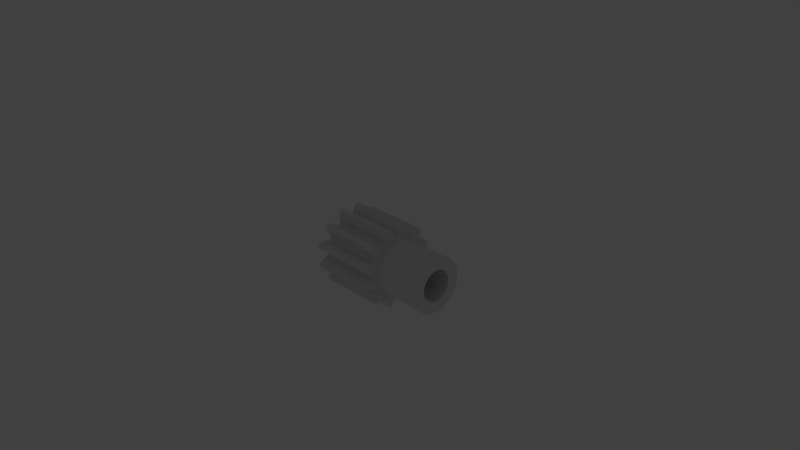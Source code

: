 # Source: gear.d.pitch_.018__.mass_.040__.material_steel.c45__.module_1.5__.torque_3.8__.w_.017__bore.d_.008__hub.d_.014__.w_.013.blend  (saved by Blender 2.74.0; exported with 4.5.12 LTS)
import bpy
from mathutils import Matrix  # noqa: F401  (used for matrix-valued properties, if any)

bpy.ops.wm.read_factory_settings(use_empty=True)
scene = bpy.context.scene
scene.name = 'Scene'

# ---- collections
col_collection_1 = bpy.data.collections.new('Collection 1'); scene.collection.children.link(col_collection_1)
col_collection_11 = bpy.data.collections.new('Collection 11'); scene.collection.children.link(col_collection_11)
col_collection_11.hide_render = True
col_collection_11.hide_viewport = True
col_group = bpy.data.collections.new('Group')  # instanced only; not linked into the scene

# ---- world
world_world = bpy.data.worlds.new('World'); scene.world = world_world
world_world.color = (0.05088, 0.05088, 0.05088)
world_world.use_sun_shadow = False
world_world.sun_shadow_jitter_overblur = 0.0
world_world.cycles.sampling_method = 'MANUAL'
world_world.cycles.sample_map_resolution = 256

# ---- cameras
cam_camera = bpy.data.cameras.new('Camera')
cam_camera.clip_end = 1e+05
cam_camera.lens = 35.0
cam_camera.sensor_width = 32.0
cam_camera.sensor_height = 18.0
cam_camera.ortho_scale = 7.314
cam_camera.dof.focus_distance = 0.0

# ---- lights
light_lamp = bpy.data.lights.new('Lamp', 'POINT')
light_lamp.transmission_factor = 0.0
light_lamp.cutoff_distance = 30.0
light_lamp.energy = 100.0
light_lamp.shadow_buffer_clip_start = 1.001
light_lamp.shadow_soft_size = 0.1
light_lamp.shadow_maximum_resolution = 0.006
light_lamp.use_absolute_resolution = True
light_lamp.cycles.use_multiple_importance_sampling = False

# ---- meshes
me_gear__tooth_type_spur___treatment_hardened___module_1_5___count = bpy.data.meshes.new('Gear  Tooth.Type Spur  .Treatment Hardened  .Module 1.5  .Count')
me_gear__tooth_type_spur___treatment_hardened___module_1_5___count.from_pydata([(8.5, 4.286e-16, 7.0), (21.5, -4.286e-16, 7.0), (21.5, 1.675, 6.797), (8.5, 1.675, 6.797), (21.5, 3.253, 6.198), (8.5, 3.253, 6.198), (21.5, 4.642, 5.24), (8.5, 4.642, 5.24), (21.5, 5.761, 3.976), (8.5, 5.761, 3.976), (8.5, 6.545, 2.482), (21.5, 6.545, 2.482), (21.5, 6.949, 0.8438), (8.5, 6.949, 0.8438), (21.5, 6.949, -0.8438), (8.5, 6.949, -0.8438), (21.5, 6.545, -2.482), (8.5, 6.545, -2.482), (21.5, 5.761, -3.976), (8.5, 5.761, -3.976), (21.5, 4.642, -5.24), (8.5, 4.642, -5.24), (21.5, 3.253, -6.198), (8.5, 3.253, -6.198), (21.5, 1.675, -6.797), (8.5, 1.675, -6.797), (21.5, 8.572e-16, -7.0), (8.5, 0.0, -7.0), (-8.5, -3.864, -1.035), (-8.5, -4.0, -2.449e-16), (21.5, -4.0, 2.449e-16), (21.5, -3.864, -1.035), (21.5, -3.464, -2.0), (-8.5, -3.464, -2.0), (-8.5, -2.828, -2.828), (21.5, -2.828, -2.828), (-8.5, -2.0, -3.464), (21.5, -2.0, -3.464), (21.5, -1.035, -3.864), (-8.5, -1.035, -3.864), (-8.5, 1.133e-15, -4.0), (21.5, -7.348e-16, -4.0), (-8.5, 1.035, -3.864), (21.5, 1.035, -3.864), (-8.5, 2.0, -3.464), (21.5, 2.0, -3.464), (-8.5, 2.828, -2.828), (21.5, 2.828, -2.828), (21.5, 3.464, -2.0), (-8.5, 3.464, -2.0), (-8.5, 3.864, -1.035), (21.5, 3.864, -1.035), (21.5, 4.0, -4.898e-16), (-8.5, 4.0, 0.0), (-8.5, 3.864, 1.035), (-8.5, 4.0, 4.898e-16), (21.5, 4.0, 0.0), (21.5, 3.864, 1.035), (21.5, 3.464, 2.0), (-8.5, 3.464, 2.0), (21.5, 2.828, 2.828), (-8.5, 2.828, 2.828), (-8.5, 2.0, 3.464), (21.5, 2.0, 3.464), (21.5, 1.035, 3.864), (-8.5, 1.035, 3.864), (-8.5, -7.348e-16, 4.0), (21.5, 1.133e-15, 4.0), (21.5, -1.035, 3.864), (-8.5, -1.035, 3.864), (21.5, -2.0, 3.464), (-8.5, -2.0, 3.464), (-8.5, -2.828, 2.828), (21.5, -2.828, 2.828), (-8.5, -3.464, 2.0), (21.5, -3.464, 2.0), (21.5, -3.864, 1.035), (-8.5, -3.864, 1.035), (8.5, -8.572e-16, -7.0), (21.5, 0.0, -7.0), (21.5, -1.675, -6.797), (8.5, -1.675, -6.797), (21.5, -3.253, -6.198), (8.5, -3.253, -6.198), (21.5, -4.642, -5.24), (8.5, -4.642, -5.24), (21.5, -5.761, -3.976), (8.5, -5.761, -3.976), (21.5, -6.545, -2.482), (8.5, -6.545, -2.482), (21.5, -6.949, -0.8438), (8.5, -6.949, -0.8438), (21.5, -6.949, 0.8438), (8.5, -6.949, 0.8438), (21.5, -6.545, 2.482), (8.5, -6.545, 2.482), (21.5, -5.761, 3.976), (8.5, -5.761, 3.976), (21.5, -4.642, 5.24), (8.5, -4.642, 5.24), (21.5, -3.253, 6.198), (8.5, -3.253, 6.198), (21.5, -1.675, 6.797), (8.5, -1.675, 6.797), (21.5, 1.133e-15, -4.0), (21.5, 4.0, 4.898e-16), (21.5, -8.572e-16, -7.0), (21.5, -4.0, -4.898e-16), (21.5, -7.348e-16, 4.0), (21.5, 8.572e-16, 7.0), (-8.5, -3.197, 10.0), (-8.5, -3.438, 8.318), (8.5, -3.438, 8.318), (8.5, -3.197, 10.0), (-8.5, -3.17, 6.797), (8.5, -3.17, 6.797), (-8.5, -3.56, 6.602), (8.5, -3.56, 6.602), (-8.5, -3.937, 6.383), (8.5, -3.937, 6.383), (-8.5, -4.302, 6.144), (8.5, -4.302, 6.144), (-8.5, -5.484, 7.136), (8.5, -5.484, 7.136), (-8.5, -7.063, 7.77), (8.5, -7.063, 7.77), (-8.5, -7.306, 7.542), (8.5, -7.306, 7.542), (-8.5, -7.542, 7.306), (8.5, -7.542, 7.306), (-8.5, -7.77, 7.063), (8.5, -7.77, 7.063), (-8.5, -7.136, 5.484), (8.5, -7.136, 5.484), (-8.5, -6.144, 4.302), (8.5, -6.144, 4.302), (-8.5, -6.383, 3.937), (8.5, -6.383, 3.937), (-8.5, -6.602, 3.56), (8.5, -6.602, 3.56), (-8.5, -6.797, 3.17), (8.5, -6.797, 3.17), (-8.5, -8.318, 3.438), (8.5, -8.318, 3.438), (-8.5, -10.0, 3.197), (8.5, -10.0, 3.197), (-8.5, -10.1, 2.878), (8.5, -10.1, 2.878), (-8.5, -10.18, 2.556), (8.5, -10.18, 2.556), (-8.5, -10.26, 2.232), (8.5, -10.26, 2.232), (-8.5, -8.922, 1.182), (8.5, -8.922, 1.182), (-8.5, -7.471, 0.6537), (8.5, -7.471, 0.6537), (-8.5, -7.497, 0.2181), (8.5, -7.497, 0.2181), (-8.5, -7.497, -0.2181), (8.5, -7.497, -0.2181), (-8.5, -7.471, -0.6537), (8.5, -7.471, -0.6537), (-8.5, -8.922, -1.182), (8.5, -8.922, -1.182), (-8.5, -10.26, -2.232), (8.5, -10.26, -2.232), (8.5, -10.18, -2.556), (-8.5, -10.18, -2.556), (8.5, -10.1, -2.878), (-8.5, -10.1, -2.878), (-8.5, -10.0, -3.197), (8.5, -10.0, -3.197), (-8.5, -8.318, -3.438), (8.5, -8.318, -3.438), (-8.5, -6.797, -3.17), (8.5, -6.797, -3.17), (-8.5, -6.602, -3.56), (8.5, -6.602, -3.56), (-8.5, -6.383, -3.937), (8.5, -6.383, -3.937), (-8.5, -6.144, -4.302), (8.5, -6.144, -4.302), (-8.5, -7.136, -5.484), (8.5, -7.136, -5.484), (-8.5, -7.77, -7.063), (8.5, -7.77, -7.063), (-8.5, -7.542, -7.306), (8.5, -7.542, -7.306), (-8.5, -7.306, -7.542), (8.5, -7.306, -7.542), (-8.5, -7.063, -7.77), (8.5, -7.063, -7.77), (-8.5, -5.484, -7.136), (8.5, -5.484, -7.136), (-8.5, -4.302, -6.144), (8.5, -4.302, -6.144), (-8.5, -3.937, -6.383), (8.5, -3.937, -6.383), (-8.5, -3.56, -6.602), (8.5, -3.56, -6.602), (-8.5, -3.17, -6.797), (8.5, -3.17, -6.797), (-8.5, -3.438, -8.318), (8.5, -3.438, -8.318), (-8.5, -3.197, -10.0), (8.5, -3.197, -10.0), (8.5, -2.878, -10.1), (-8.5, -2.878, -10.1), (8.5, -2.556, -10.18), (-8.5, -2.556, -10.18), (-8.5, -2.232, -10.26), (8.5, -2.232, -10.26), (-8.5, -1.182, -8.922), (8.5, -1.182, -8.922), (-8.5, -0.6537, -7.471), (8.5, -0.6537, -7.471), (-8.5, -0.2181, -7.497), (8.5, -0.2181, -7.497), (-8.5, 0.2181, -7.497), (8.5, 0.2181, -7.497), (-8.5, 0.6537, -7.471), (8.5, 0.6537, -7.471), (-8.5, 1.182, -8.922), (8.5, 1.182, -8.922), (-8.5, 2.232, -10.26), (8.5, 2.232, -10.26), (-8.5, 2.556, -10.18), (8.5, 2.556, -10.18), (-8.5, 2.878, -10.1), (8.5, 2.878, -10.1), (-8.5, 3.197, -10.0), (8.5, 3.197, -10.0), (-8.5, 3.438, -8.318), (8.5, 3.438, -8.318), (-8.5, 3.17, -6.797), (8.5, 3.17, -6.797), (-8.5, 3.56, -6.602), (8.5, 3.56, -6.602), (-8.5, 3.937, -6.383), (8.5, 3.937, -6.383), (-8.5, 4.302, -6.144), (8.5, 4.302, -6.144), (-8.5, 5.484, -7.136), (8.5, 5.484, -7.136), (-8.5, 7.063, -7.77), (8.5, 7.063, -7.77), (8.5, 7.306, -7.542), (-8.5, 7.306, -7.542), (8.5, 7.542, -7.306), (-8.5, 7.542, -7.306), (8.5, 7.77, -7.063), (-8.5, 7.77, -7.063), (-8.5, 7.136, -5.484), (8.5, 7.136, -5.484), (-8.5, 6.144, -4.302), (8.5, 6.144, -4.302), (-8.5, 6.383, -3.937), (8.5, 6.383, -3.937), (-8.5, 6.602, -3.56), (8.5, 6.602, -3.56), (-8.5, 6.797, -3.17), (8.5, 6.797, -3.17), (-8.5, 8.318, -3.438), (8.5, 8.318, -3.438), (-8.5, 10.0, -3.197), (8.5, 10.0, -3.197), (-8.5, 10.1, -2.878), (8.5, 10.1, -2.878), (-8.5, 10.18, -2.556), (8.5, 10.18, -2.556), (-8.5, 10.26, -2.232), (8.5, 10.26, -2.232), (-8.5, 8.922, -1.182), (8.5, 8.922, -1.182), (-8.5, 7.471, -0.6537), (8.5, 7.471, -0.6537), (-8.5, 7.497, -0.2181), (8.5, 7.497, -0.2181), (-8.5, 7.497, 0.2181), (8.5, 7.497, 0.2181), (-8.5, 7.471, 0.6537), (8.5, 7.471, 0.6537), (-8.5, 8.922, 1.182), (8.5, 8.922, 1.182), (-8.5, 10.26, 2.232), (8.5, 10.26, 2.232), (8.5, 10.18, 2.556), (-8.5, 10.18, 2.556), (8.5, 10.1, 2.878), (-8.5, 10.1, 2.878), (-8.5, 10.0, 3.197), (8.5, 10.0, 3.197), (-8.5, 8.318, 3.438), (8.5, 8.318, 3.438), (-8.5, 6.797, 3.17), (8.5, 6.797, 3.17), (-8.5, 6.602, 3.56), (8.5, 6.602, 3.56), (-8.5, 6.383, 3.937), (8.5, 6.383, 3.937), (-8.5, 6.144, 4.302), (8.5, 6.144, 4.302), (-8.5, 7.136, 5.484), (8.5, 7.136, 5.484), (-8.5, 7.77, 7.063), (8.5, 7.77, 7.063), (-8.5, 7.542, 7.306), (8.5, 7.542, 7.306), (-8.5, 7.306, 7.542), (8.5, 7.306, 7.542), (-8.5, 7.063, 7.77), (8.5, 7.063, 7.77), (-8.5, 5.484, 7.136), (8.5, 5.484, 7.136), (-8.5, 4.302, 6.144), (8.5, 4.302, 6.144), (-8.5, 3.937, 6.383), (8.5, 3.937, 6.383), (-8.5, 3.56, 6.602), (8.5, 3.56, 6.602), (-8.5, 3.17, 6.797), (8.5, 3.17, 6.797), (-8.5, 3.438, 8.318), (8.5, 3.438, 8.318), (-8.5, 3.197, 10.0), (8.5, 3.197, 10.0), (8.5, 2.878, 10.1), (-8.5, 2.878, 10.1), (8.5, 2.556, 10.18), (-8.5, 2.556, 10.18), (-8.5, 2.232, 10.26), (8.5, 2.232, 10.26), (-8.5, 1.182, 8.922), (8.5, 1.182, 8.922), (-8.5, 0.6537, 7.471), (8.5, 0.6537, 7.471), (8.5, 0.2181, 7.497), (-8.5, 0.2181, 7.497), (8.5, -0.2181, 7.497), (-8.5, -0.2181, 7.497), (8.5, -0.6537, 7.471), (-8.5, -0.6537, 7.471), (-8.5, -1.182, 8.922), (8.5, -1.182, 8.922), (-8.5, -2.232, 10.26), (8.5, -2.232, 10.26), (-8.5, -2.556, 10.18), (8.5, -2.556, 10.18), (-8.5, -2.878, 10.1), (8.5, -2.878, 10.1), (-8.5, -4.0, 4.898e-16), (-8.5, -7.348e-16, -4.0), (-8.5, 4.0, -4.898e-16), (-8.5, 1.133e-15, 4.0), (8.5, -8.572e-16, 7.0), (8.5, 8.572e-16, -7.0)], [], [(0, 1, 2), (3, 2, 4), (3, 0, 2), (5, 4, 6), (5, 3, 4), (7, 6, 8), (7, 5, 6), (9, 7, 8), (10, 8, 11), (10, 11, 12), (10, 9, 8), (13, 12, 14), (13, 10, 12), (15, 14, 16), (15, 13, 14), (17, 16, 18), (17, 15, 16), (19, 18, 20), (19, 17, 18), (21, 20, 22), (21, 19, 20), (23, 22, 24), (23, 21, 22), (25, 24, 26), (25, 23, 24), (27, 25, 26), (28, 29, 30), (28, 30, 31), (28, 31, 32), (33, 28, 32), (34, 32, 35), (34, 33, 32), (36, 35, 37), (36, 37, 38), (36, 34, 35), (39, 36, 38), (40, 38, 41), (40, 39, 38), (42, 41, 43), (42, 40, 41), (44, 43, 45), (44, 42, 43), (46, 45, 47), (46, 47, 48), (46, 44, 45), (49, 46, 48), (50, 48, 51), (50, 51, 52), (50, 49, 48), (53, 50, 52), (54, 55, 56), (54, 56, 57), (54, 57, 58), (59, 58, 60), (59, 54, 58), (61, 59, 60), (62, 60, 63), (62, 63, 64), (62, 61, 60), (65, 62, 64), (66, 64, 67), (66, 67, 68), (66, 65, 64), (69, 68, 70), (69, 66, 68), (71, 69, 70), (72, 70, 73), (72, 71, 70), (74, 73, 75), (74, 75, 76), (74, 72, 73), (77, 74, 76), (29, 76, 30), (29, 77, 76), (78, 79, 80), (81, 80, 82), (81, 78, 80), (83, 82, 84), (83, 81, 82), (85, 84, 86), (85, 83, 84), (87, 86, 88), (87, 85, 86), (89, 88, 90), (89, 87, 88), (91, 90, 92), (91, 89, 90), (93, 92, 94), (93, 91, 92), (95, 94, 96), (95, 93, 94), (97, 96, 98), (97, 95, 96), (99, 98, 100), (99, 97, 98), (101, 100, 102), (101, 99, 100), (103, 102, 1), (103, 101, 102), (0, 103, 1), (80, 38, 82), (80, 104, 38), (12, 11, 57), (12, 57, 105), (73, 98, 96), (106, 104, 80), (70, 100, 98), (70, 98, 73), (14, 12, 105), (75, 96, 94), (14, 105, 51), (75, 73, 96), (24, 104, 106), (24, 43, 104), (68, 102, 100), (16, 51, 48), (68, 100, 70), (16, 14, 51), (76, 94, 92), (22, 45, 43), (22, 43, 24), (76, 75, 94), (18, 48, 47), (18, 16, 48), (107, 92, 90), (20, 47, 45), (107, 76, 92), (20, 45, 22), (20, 18, 47), (108, 109, 102), (108, 2, 109), (108, 102, 68), (64, 4, 2), (64, 2, 108), (31, 90, 88), (31, 107, 90), (63, 4, 64), (32, 88, 86), (32, 31, 88), (6, 4, 63), (60, 6, 63), (35, 32, 86), (84, 35, 86), (37, 35, 84), (8, 6, 60), (8, 60, 58), (82, 38, 37), (82, 37, 84), (11, 8, 58), (11, 58, 57), (110, 111, 112), (110, 112, 113), (114, 115, 112), (111, 114, 112), (115, 114, 116), (117, 116, 118), (117, 115, 116), (119, 118, 120), (119, 117, 118), (121, 119, 120), (120, 122, 123), (120, 123, 121), (122, 124, 125), (122, 125, 123), (125, 124, 126), (127, 126, 128), (127, 125, 126), (129, 128, 130), (129, 127, 128), (131, 129, 130), (130, 132, 133), (130, 133, 131), (132, 134, 135), (132, 135, 133), (135, 134, 136), (137, 136, 138), (137, 135, 136), (139, 138, 140), (139, 137, 138), (141, 139, 140), (140, 142, 143), (140, 143, 141), (142, 144, 145), (142, 145, 143), (145, 144, 146), (147, 146, 148), (147, 145, 146), (149, 148, 150), (149, 147, 148), (151, 149, 150), (152, 153, 151), (150, 152, 151), (152, 154, 155), (152, 155, 153), (155, 154, 156), (157, 156, 158), (157, 155, 156), (159, 158, 160), (159, 157, 158), (161, 159, 160), (160, 162, 163), (160, 163, 161), (162, 164, 165), (162, 165, 163), (166, 164, 167), (166, 165, 164), (168, 167, 169), (168, 169, 170), (168, 166, 167), (171, 168, 170), (170, 172, 173), (170, 173, 171), (172, 174, 175), (172, 175, 173), (175, 174, 176), (177, 176, 178), (177, 175, 176), (179, 178, 180), (179, 177, 178), (181, 179, 180), (180, 182, 183), (180, 183, 181), (182, 184, 185), (182, 185, 183), (185, 184, 186), (187, 186, 188), (187, 185, 186), (189, 188, 190), (189, 187, 188), (191, 189, 190), (190, 192, 193), (190, 193, 191), (192, 194, 195), (192, 195, 193), (195, 194, 196), (197, 196, 198), (197, 195, 196), (199, 198, 200), (199, 197, 198), (201, 199, 200), (200, 202, 203), (200, 203, 201), (202, 204, 205), (202, 205, 203), (206, 204, 207), (206, 205, 204), (208, 207, 209), (208, 209, 210), (208, 206, 207), (211, 208, 210), (212, 213, 211), (210, 212, 211), (212, 214, 215), (212, 215, 213), (215, 214, 216), (217, 216, 218), (217, 215, 216), (219, 218, 220), (219, 217, 218), (221, 219, 220), (220, 222, 223), (220, 223, 221), (222, 224, 225), (222, 225, 223), (225, 224, 226), (227, 226, 228), (227, 225, 226), (229, 228, 230), (229, 227, 228), (231, 229, 230), (230, 232, 233), (230, 233, 231), (232, 234, 235), (232, 235, 233), (235, 234, 236), (237, 236, 238), (237, 235, 236), (239, 238, 240), (239, 237, 238), (241, 239, 240), (242, 243, 241), (240, 242, 241), (242, 244, 245), (242, 245, 243), (246, 244, 247), (246, 245, 244), (248, 247, 249), (248, 246, 247), (250, 249, 251), (250, 248, 249), (251, 252, 253), (251, 253, 250), (252, 254, 255), (252, 255, 253), (255, 254, 256), (257, 256, 258), (257, 255, 256), (259, 258, 260), (259, 257, 258), (261, 259, 260), (260, 262, 263), (260, 263, 261), (262, 264, 265), (262, 265, 263), (265, 264, 266), (267, 266, 268), (267, 265, 266), (269, 268, 270), (269, 267, 268), (271, 269, 270), (270, 272, 273), (270, 273, 271), (272, 274, 275), (272, 275, 273), (275, 274, 276), (277, 276, 278), (277, 275, 276), (279, 278, 280), (279, 277, 278), (281, 279, 280), (280, 282, 283), (280, 283, 281), (282, 284, 285), (282, 285, 283), (286, 284, 287), (286, 285, 284), (288, 287, 289), (288, 289, 290), (288, 286, 287), (291, 288, 290), (290, 292, 293), (290, 293, 291), (292, 294, 295), (292, 295, 293), (295, 294, 296), (297, 296, 298), (297, 295, 296), (299, 298, 300), (299, 297, 298), (301, 299, 300), (300, 302, 303), (300, 303, 301), (302, 304, 305), (302, 305, 303), (305, 304, 306), (307, 306, 308), (307, 305, 306), (309, 308, 310), (309, 307, 308), (311, 309, 310), (312, 313, 311), (310, 312, 311), (314, 315, 313), (312, 314, 313), (315, 314, 316), (317, 316, 318), (317, 315, 316), (319, 318, 320), (319, 317, 318), (321, 319, 320), (320, 322, 323), (320, 323, 321), (324, 325, 323), (322, 324, 323), (326, 324, 327), (326, 325, 324), (328, 327, 329), (328, 329, 330), (328, 326, 327), (331, 328, 330), (332, 333, 331), (330, 332, 331), (332, 334, 335), (332, 335, 333), (336, 334, 337), (336, 335, 334), (338, 337, 339), (338, 336, 337), (340, 339, 341), (340, 338, 339), (341, 342, 343), (341, 343, 340), (342, 344, 345), (342, 345, 343), (345, 344, 346), (347, 346, 348), (347, 345, 346), (349, 348, 110), (349, 347, 348), (113, 349, 110), (192, 190, 188), (192, 188, 186), (182, 192, 186), (182, 186, 184), (172, 170, 169), (202, 209, 207), (202, 207, 204), (194, 192, 182), (194, 182, 180), (212, 209, 202), (212, 210, 209), (162, 172, 169), (162, 169, 167), (162, 167, 164), (200, 212, 202), (160, 172, 162), (160, 174, 172), (214, 212, 200), (148, 152, 150), (226, 224, 222), (146, 152, 148), (34, 194, 180), (36, 200, 198), (36, 198, 196), (36, 196, 194), (36, 194, 34), (33, 180, 178), (33, 178, 176), (33, 34, 180), (33, 176, 174), (39, 200, 36), (39, 214, 200), (28, 174, 160), (28, 33, 174), (232, 226, 222), (232, 230, 228), (232, 228, 226), (232, 222, 220), (142, 146, 144), (142, 152, 146), (142, 154, 152), (350, 28, 160), (350, 160, 158), (350, 158, 156), (350, 156, 154), (351, 214, 39), (351, 220, 218), (351, 218, 216), (351, 216, 214), (140, 154, 142), (234, 232, 220), (42, 220, 351), (42, 234, 220), (77, 350, 154), (77, 154, 140), (44, 234, 42), (44, 240, 238), (44, 238, 236), (44, 236, 234), (74, 140, 138), (74, 138, 136), (74, 136, 134), (74, 77, 140), (247, 244, 242), (128, 132, 130), (46, 240, 44), (72, 74, 134), (249, 247, 242), (126, 132, 128), (252, 251, 249), (252, 242, 240), (252, 249, 242), (122, 134, 132), (122, 126, 124), (122, 132, 126), (120, 71, 72), (120, 72, 134), (120, 134, 122), (254, 46, 49), (254, 240, 46), (254, 252, 240), (118, 71, 120), (256, 254, 49), (116, 71, 118), (258, 256, 49), (114, 69, 71), (114, 71, 116), (260, 49, 50), (260, 258, 49), (274, 260, 50), (274, 50, 352), (274, 262, 260), (341, 69, 114), (341, 114, 111), (341, 353, 69), (348, 111, 110), (266, 264, 262), (276, 274, 352), (339, 353, 341), (346, 111, 348), (268, 266, 262), (278, 276, 352), (337, 353, 339), (342, 341, 111), (342, 111, 346), (272, 262, 274), (272, 268, 262), (344, 342, 346), (270, 268, 272), (280, 352, 54), (280, 278, 352), (334, 65, 353), (334, 353, 337), (320, 62, 65), (320, 65, 334), (294, 54, 59), (294, 280, 54), (318, 62, 320), (296, 294, 59), (316, 62, 318), (298, 296, 59), (314, 61, 62), (314, 62, 316), (300, 59, 61), (300, 298, 59), (300, 61, 314), (292, 282, 280), (292, 280, 294), (322, 334, 332), (322, 320, 334), (302, 300, 314), (312, 302, 314), (287, 284, 282), (287, 282, 292), (329, 332, 330), (329, 322, 332), (289, 287, 292), (327, 322, 329), (290, 289, 292), (324, 322, 327), (306, 304, 302), (308, 302, 312), (308, 312, 310), (308, 306, 302), (133, 127, 129), (133, 129, 131), (123, 125, 127), (123, 127, 133), (143, 145, 147), (112, 347, 349), (112, 349, 113), (153, 147, 149), (153, 149, 151), (153, 143, 147), (343, 345, 347), (343, 347, 112), (99, 121, 123), (99, 133, 135), (99, 123, 133), (97, 99, 135), (97, 135, 137), (97, 137, 139), (101, 115, 117), (101, 117, 119), (101, 119, 121), (101, 121, 99), (95, 97, 139), (95, 139, 141), (95, 141, 143), (95, 143, 153), (103, 112, 115), (103, 115, 101), (103, 343, 112), (155, 95, 153), (340, 343, 103), (93, 95, 155), (157, 93, 155), (166, 163, 165), (328, 331, 333), (159, 93, 157), (168, 163, 166), (354, 336, 338), (354, 338, 340), (354, 340, 103), (335, 336, 354), (91, 93, 159), (91, 159, 161), (3, 333, 335), (3, 335, 354), (173, 168, 171), (173, 163, 168), (323, 325, 326), (323, 326, 328), (323, 333, 3), (323, 328, 333), (89, 161, 163), (89, 91, 161), (89, 163, 173), (175, 89, 173), (321, 323, 3), (177, 89, 175), (5, 319, 321), (5, 321, 3), (317, 319, 5), (315, 317, 5), (87, 177, 179), (87, 179, 181), (87, 89, 177), (7, 313, 315), (7, 315, 5), (309, 311, 313), (187, 183, 185), (85, 181, 183), (85, 87, 181), (193, 187, 189), (193, 189, 191), (193, 183, 187), (193, 85, 183), (303, 305, 307), (303, 307, 309), (303, 309, 313), (303, 313, 7), (301, 303, 7), (301, 7, 9), (195, 85, 193), (299, 301, 9), (83, 85, 195), (83, 195, 197), (297, 299, 9), (199, 83, 197), (201, 83, 199), (10, 297, 9), (10, 295, 297), (293, 295, 10), (81, 83, 201), (81, 201, 203), (281, 10, 13), (355, 81, 215), (206, 203, 205), (288, 291, 293), (279, 281, 13), (217, 355, 215), (208, 203, 206), (286, 288, 293), (219, 355, 217), (213, 81, 203), (213, 215, 81), (213, 203, 208), (283, 293, 10), (283, 10, 281), (283, 286, 293), (15, 279, 13), (15, 277, 279), (211, 213, 208), (285, 286, 283), (275, 277, 15), (221, 355, 219), (25, 355, 221), (17, 275, 15), (235, 23, 25), (223, 25, 221), (273, 275, 17), (259, 17, 19), (259, 261, 17), (237, 23, 235), (239, 23, 237), (257, 259, 19), (241, 21, 23), (241, 23, 239), (255, 257, 19), (255, 19, 21), (233, 235, 25), (233, 25, 223), (263, 273, 17), (263, 17, 261), (243, 21, 241), (253, 255, 21), (253, 21, 243), (227, 223, 225), (269, 273, 263), (269, 271, 273), (229, 223, 227), (229, 233, 223), (267, 269, 263), (231, 233, 229), (265, 267, 263), (248, 253, 243), (248, 250, 253), (246, 248, 243), (246, 243, 245)])
me_gear__tooth_type_spur___treatment_hardened___module_1_5___count.use_remesh_preserve_volume = False
me_gear__tooth_type_spur___treatment_hardened___module_1_5___count.use_remesh_preserve_attributes = False
me_gear__tooth_type_spur___treatment_hardened___module_1_5___count.use_mirror_vertex_groups = False
me_gear__tooth_type_spur___treatment_hardened___module_1_5___count.update()

# ---- objects
ob_price_13_37euro = bpy.data.objects.new('.price_13.37euro', me_gear__tooth_type_spur___treatment_hardened___module_1_5___count)
ob_group = bpy.data.objects.new('Group', None)
ob_lamp = bpy.data.objects.new('Lamp', light_lamp)
ob_camera = bpy.data.objects.new('Camera', cam_camera)

# ---- transforms, parenting, visibility, modifiers, constraints
ob_price_13_37euro.location = (0.0, 0.0, 0.0)
ob_price_13_37euro.lineart.crease_threshold = 0.0
ob_group.location = (0.0, 0.0, 0.0)
ob_group.empty_image_offset = (0.0, 0.0)
ob_group.show_instancer_for_render = False
ob_group.instance_type = 'COLLECTION'
ob_group.lineart.crease_threshold = 0.0
ob_lamp.location = (77.45, 19.1, 112.2)
ob_lamp.rotation_euler = (0.6503, 0.05522, 1.866)
ob_lamp.scale = (19.0, 19.0, 19.0)
ob_lamp.lock_rotations_4d = False
ob_lamp.empty_display_type = 'ARROWS'
ob_lamp.color = (0.0, 0.0, 0.0, 0.0)
ob_lamp.lineart.crease_threshold = 0.0
ob_camera.location = (142.1, -123.6, 101.5)
ob_camera.rotation_euler = (1.109, 0.01082, 0.8149)
ob_camera.scale = (19.0, 19.0, 19.0)
ob_camera.lock_rotations_4d = False
ob_camera.empty_display_type = 'ARROWS'
ob_camera.color = (0.0, 0.0, 0.0, 0.0)
ob_camera.display_type = 'WIRE'
ob_camera.lineart.crease_threshold = 0.0
ob_group.instance_collection = col_group

# ---- collection membership
col_collection_1.objects.link(ob_price_13_37euro)
col_collection_11.objects.link(ob_group)
col_collection_11.objects.link(ob_lamp)
col_collection_11.objects.link(ob_camera)
col_group.objects.link(ob_price_13_37euro)

# ---- scene / render settings (as saved in the file)
scene.camera = ob_camera
scene.frame_start = 1; scene.frame_end = 250; scene.frame_set(1)
scene.render.engine = 'CYCLES'
scene.render.resolution_percentage = 50
scene.render.dither_intensity = 0.0
scene.cycles.use_denoising = False
scene.cycles.samples = 10
scene.cycles.sampling_pattern = 'TABULATED_SOBOL'
scene.cycles.light_sampling_threshold = 0.0
scene.cycles.use_adaptive_sampling = False
scene.cycles.use_light_tree = False
scene.cycles.blur_glossy = 0.0
scene.cycles.pixel_filter_type = 'GAUSSIAN'
scene.cycles.sample_clamp_indirect = 0.0
scene.view_settings.view_transform = 'Standard'
bpy.context.view_layer.update()

